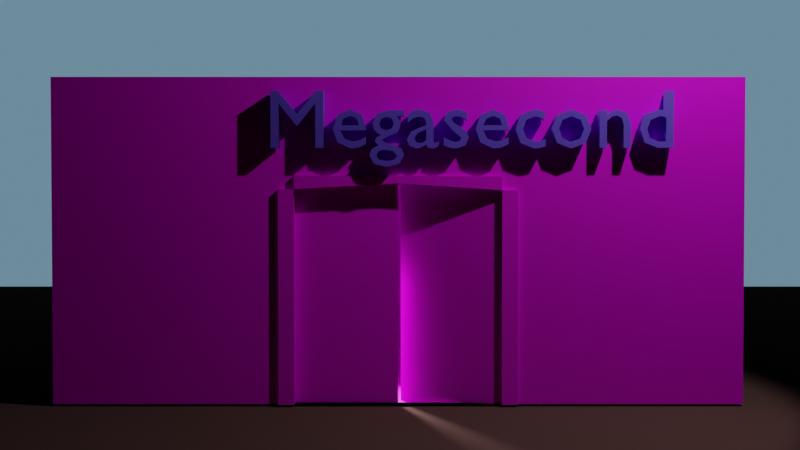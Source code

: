 # Source: mystery_door.blend  (saved by Blender 2.92.9; exported with 4.5.12 LTS)
import bpy
from mathutils import Matrix  # noqa: F401  (used for matrix-valued properties, if any)

bpy.ops.wm.read_factory_settings(use_empty=True)
scene = bpy.context.scene
scene.name = 'Scene'

# ---- collections
col_collection = bpy.data.collections.new('Collection'); scene.collection.children.link(col_collection)

# ---- images (referenced by path relative to the original .blend; pixels are not part of the script)
import os
ASSET_DIR = os.environ.get("B2B_ASSET_DIR", "")  # directory of the original .blend (textures are referenced by path, not embedded)
HERE = os.path.dirname(os.path.abspath(__file__))  # packed textures are extracted next to this script under _unpacked/

def load_image(name, relpath, width, height, colorspace="sRGB"):
    """Load a texture the original file referenced (path relative to the .blend, or extracted next to this script)."""
    p = next((c for c in (os.path.join(HERE, relpath), os.path.join(ASSET_DIR, relpath)) if relpath and os.path.exists(c)), "")
    if p:
        img = bpy.data.images.load(p, check_existing=True)
        img.name = name
    else:  # same state as the original file: an image datablock whose file is absent (Cycles renders it pink)
        img = bpy.data.images.new(name, width, height)
        img.source = "FILE"
        img.filepath = "//" + (relpath or name)
    img.colorspace_settings.name = colorspace
    return img
img_wood09_col_jpg = load_image('Wood09_col.jpg', 'Wood09_col.jpg', 1024, 1024, 'sRGB')

# ---- materials (node trees are filled in below, after node groups)
mat_material = bpy.data.materials.new('Material')
mat_material.alpha_threshold = 0.0
mat_material.use_transparent_shadow = False
mat_material.line_color = (0.0, 0.0, 0.0, 1.0)
mat_material_002 = bpy.data.materials.new('Material.002')
mat_material_002.use_transparent_shadow = False
mat_material_001 = bpy.data.materials.new('Material.001')
mat_material_001.use_transparent_shadow = False
mat_material_003 = bpy.data.materials.new('Material.003')
mat_material_003.use_transparent_shadow = False

# ---- material node trees
mat_material.use_nodes = True; mat_material.node_tree.nodes.clear()
_N = mat_material.node_tree.nodes; _L = mat_material.node_tree.links
n0 = _N.new('ShaderNodeOutputMaterial'); n0.name = 'Material Output'; n0.location = (300, 300)
n1 = _N.new('ShaderNodeBsdfPrincipled'); n1.name = 'Principled BSDF'; n1.location = (10, 300)
n1.distribution = 'GGX'
n1.subsurface_method = 'BURLEY'
n1.inputs[2].default_value = 0.4
n1.inputs[3].default_value = 1.45
n1.inputs[27].default_value = (0.0, 0.0, 0.0, 1.0)
n1.inputs[28].default_value = 1.0
n2 = _N.new('ShaderNodeMapping'); n2.name = 'Mapping'; n2.location = (-652, 310)
n2.width = 240
n2.inputs[3].default_value = (8.6, 22.4, 1.0)
n3 = _N.new('ShaderNodeTexCoord'); n3.name = 'Texture Coordinate'; n3.location = (-852, 293)
n4 = _N.new('ShaderNodeTexImage'); n4.name = 'Image Texture'; n4.location = (-352, 281)
n4.image = img_wood09_col_jpg
_L.new(n1.outputs[0], n0.inputs[0])
_L.new(n4.outputs[0], n1.inputs[0])
_L.new(n2.outputs[0], n4.inputs[0])
_L.new(n3.outputs[2], n2.inputs[0])
n0.is_active_output = True
mat_material_002.use_nodes = True; mat_material_002.node_tree.nodes.clear()
_N = mat_material_002.node_tree.nodes; _L = mat_material_002.node_tree.links
n0 = _N.new('ShaderNodeBsdfPrincipled'); n0.name = 'Principled BSDF'; n0.location = (10, 300)
n0.distribution = 'GGX'
n0.subsurface_method = 'BURLEY'
n0.inputs[0].default_value = (0.1375, 0.07509, 0.06577, 1.0)
n0.inputs[2].default_value = 0.1053
n0.inputs[3].default_value = 1.45
n0.inputs[13].default_value = 0.0
n0.inputs[27].default_value = (0.0, 0.0, 0.0, 1.0)
n0.inputs[28].default_value = 1.0
n1 = _N.new('ShaderNodeOutputMaterial'); n1.name = 'Material Output'; n1.location = (300, 300)
_L.new(n0.outputs[0], n1.inputs[0])
n1.is_active_output = True
mat_material_001.use_nodes = True; mat_material_001.node_tree.nodes.clear()
_N = mat_material_001.node_tree.nodes; _L = mat_material_001.node_tree.links
n0 = _N.new('ShaderNodeBsdfPrincipled'); n0.name = 'Principled BSDF'; n0.location = (10, 300)
n0.distribution = 'GGX'
n0.subsurface_method = 'BURLEY'
n0.inputs[3].default_value = 1.45
n0.inputs[27].default_value = (0.1225, 0.2325, 0.3245, 1.0)
n0.inputs[28].default_value = 1.0
n1 = _N.new('ShaderNodeOutputMaterial'); n1.name = 'Material Output'; n1.location = (300, 300)
_L.new(n0.outputs[0], n1.inputs[0])
n1.is_active_output = True
mat_material_003.use_nodes = True; mat_material_003.node_tree.nodes.clear()
_N = mat_material_003.node_tree.nodes; _L = mat_material_003.node_tree.links
n0 = _N.new('ShaderNodeBsdfPrincipled'); n0.name = 'Principled BSDF'; n0.location = (10, 300)
n0.distribution = 'GGX'
n0.subsurface_method = 'BURLEY'
n0.inputs[0].default_value = (0.1742, 0.09066, 0.8, 1.0)
n0.inputs[3].default_value = 1.45
n0.inputs[27].default_value = (0.0, 0.0, 0.0, 1.0)
n0.inputs[28].default_value = 1.0
n1 = _N.new('ShaderNodeOutputMaterial'); n1.name = 'Material Output'; n1.location = (300, 300)
_L.new(n0.outputs[0], n1.inputs[0])
n1.is_active_output = True

# ---- world
world_world = bpy.data.worlds.new('World'); scene.world = world_world
world_world.use_nodes = True; world_world.node_tree.nodes.clear()
_N = world_world.node_tree.nodes; _L = world_world.node_tree.links
n0 = _N.new('ShaderNodeOutputWorld'); n0.name = 'World Output'; n0.location = (300, 300)
n1 = _N.new('ShaderNodeBackground'); n1.name = 'Background'; n1.location = (10, 300)
n1.inputs[0].default_value = (0.05088, 0.05088, 0.05088, 1.0)
n1.inputs[1].default_value = 0.0
_L.new(n1.outputs[0], n0.inputs[0])
n0.is_active_output = True
world_world.color = (0.05088, 0.05088, 0.05088)
world_world.use_sun_shadow = False
world_world.sun_shadow_jitter_overblur = 0.0

# ---- cameras
cam_camera = bpy.data.cameras.new('Camera')
cam_camera.clip_end = 100.0
cam_camera.ortho_scale = 7.314

# ---- lights
light_light = bpy.data.lights.new('Light', 'SPOT')
light_light.transmission_factor = 0.0
light_light.energy = 600.0
light_light.shadow_soft_size = 0.1
light_light.shadow_maximum_resolution = 0.002
light_light.use_absolute_resolution = True
light_light.spot_blend = 0.2371
light_light.spot_size = 1.449
light_spot = bpy.data.lights.new('Spot', 'SPOT')
light_spot.transmission_factor = 0.0
light_spot.energy = 1000.0
light_spot.shadow_soft_size = 0.25
light_spot.shadow_maximum_resolution = 0.002
light_spot.use_absolute_resolution = True

# ---- meshes
me_cube = bpy.data.meshes.new('Cube')
me_cube.from_pydata([(1.0, 1.0, 1.0), (1.0, 1.0, -1.0), (1.0, -1.0, 1.0), (1.0, -1.0, -1.0), (-1.0, 1.0, 1.0), (-1.0, 1.0, -1.0), (-1.0, -1.0, 1.0), (-1.0, -1.0, -1.0), (-0.3, -1.0, -1.0), (0.3, -1.0, -1.0), (-0.3, -1.0, 0.3554), (0.3, -1.0, 0.3488), (0.0, -1.0, -1.0), (0.0, -1.0, 0.352), (0.0, -0.9737, -1.0), (0.3, -0.9737, -1.0), (-0.3, -0.9737, -1.0), (-0.3, -0.9737, 0.3554), (0.0, -0.9737, 0.352), (0.3, -0.9737, 0.3488), (0.00857, -0.933, -1.0), (0.3013, -0.9986, -1.0), (0.00857, -0.933, 0.352), (0.3013, -0.9986, 0.3488)], [], [(0, 4, 6, 2), (3, 2, 6, 7, 8, 10, 13, 11, 9), (7, 6, 4, 5), (5, 1, 3, 9, 12, 8, 7), (1, 0, 2, 3), (5, 4, 0, 1), (11, 13, 18, 19), (8, 12, 14, 16), (14, 18, 17, 16), (12, 9, 15, 14), (13, 10, 17, 18), (9, 11, 19, 15), (10, 8, 16, 17), (21, 23, 22, 20)])
_uv = me_cube.uv_layers.new(name='UVMap')
_uv.uv.foreach_set('vector', [0.625, 0.5, 0.875, 0.5, 0.875, 0.75, 0.625, 0.75, 0.375, 0.75, 0.625, 0.75, 0.625, 1.0, 0.375, 1.0, 0.375, 0.9132, 0.5444, 0.9132, 0.544, 0.8783, 0.5436, 0.846, 0.375, 0.8457, 0.375, 0.0, 0.625, 0.0, 0.625, 0.25, 0.375, 0.25, 0.125, 0.5, 0.375, 0.5, 0.375, 0.75, 0.2793, 0.75, 0.2517, 0.75, 0.2118, 0.75, 0.125, 0.75, 0.375, 0.5, 0.625, 0.5, 0.625, 0.75, 0.375, 0.75, 0.375, 0.25, 0.625, 0.25, 0.625, 0.5, 0.375, 0.5, 0.5436, 0.846, 0.544, 0.8783, 0.544, 0.8783, 0.5436, 0.846, 0.2118, 0.75, 0.2517, 0.75, 0.2517, 0.75, 0.2118, 0.75, 0.7972, 0.8775, 0.805, 0.6163, 0.8588, 0.6156, 0.8588, 0.8775, 0.2517, 0.75, 0.2793, 0.75, 0.2793, 0.75, 0.2517, 0.75, 0.544, 0.8783, 0.5444, 0.9132, 0.5444, 0.9132, 0.544, 0.8783, 0.375, 0.8457, 0.5436, 0.846, 0.5436, 0.846, 0.375, 0.8457, 0.5444, 0.9132, 0.375, 0.9132, 0.375, 0.9132, 0.5444, 0.9132, 0.7545, 0.8775, 0.7551, 0.6169, 0.805, 0.6163, 0.7972, 0.8775])
me_cube.materials.append(mat_material)
me_cube.use_remesh_preserve_volume = False
me_cube.use_remesh_preserve_attributes = False
me_cube.use_mirror_vertex_groups = False
me_cube.update()
me_plane = bpy.data.meshes.new('Plane')
me_plane.from_pydata([(-1.0, -1.0, 0.0), (1.0, -1.0, 0.0), (-1.0, 1.0, 0.0), (1.0, 1.0, 0.0)], [], [(0, 1, 3, 2)])
_uv = me_plane.uv_layers.new(name='UVMap')
_uv.uv.foreach_set('vector', [0.0, 0.0, 1.0, 0.0, 1.0, 1.0, 0.0, 1.0])
me_plane.materials.append(mat_material_002)
me_plane.use_remesh_fix_poles = True
me_plane.use_remesh_preserve_attributes = False
me_plane.use_mirror_vertex_groups = False
me_plane.update()
me_plane_001 = bpy.data.meshes.new('Plane.001')
me_plane_001.from_pydata([(-1.0, -1.0, 0.0), (1.0, -1.0, 0.0), (-1.0, 1.0, 0.0), (1.0, 1.0, 0.0)], [], [(0, 1, 3, 2)])
_uv = me_plane_001.uv_layers.new(name='UVMap')
_uv.uv.foreach_set('vector', [0.0, 0.0, 1.0, 0.0, 1.0, 1.0, 0.0, 1.0])
me_plane_001.materials.append(mat_material_001)
me_plane_001.use_remesh_fix_poles = True
me_plane_001.use_remesh_preserve_attributes = False
me_plane_001.use_mirror_vertex_groups = False
me_plane_001.update()
me_cube_001 = bpy.data.meshes.new('Cube.001')
me_cube_001.from_pydata([(-0.2995, 0.006461, -0.8297), (0.3005, 0.006461, -0.8297), (-0.2995, 0.006461, 0.4876), (0.3005, 0.006461, 0.4811), (0.0005256, 0.006461, 0.5223), (-0.2995, -0.006462, -0.8297), (0.3005, -0.006462, -0.8297), (-0.2995, -0.006462, 0.4876), (0.3005, -0.006462, 0.4811), (0.0005256, -0.006462, 0.5223), (-0.299, 0.006461, 0.5712), (0.001039, 0.006461, 0.5678), (0.001039, -0.006462, 0.5678), (-0.299, -0.006462, 0.5712), (0.3461, 0.006461, 0.4811), (0.3461, 0.006461, -0.8297), (0.3461, -0.006462, -0.8297), (0.3461, -0.006462, 0.4811), (-0.345, 0.006461, -0.8297), (-0.345, 0.006461, 0.4876), (-0.345, -0.006462, 0.4876), (-0.345, -0.006462, -0.8297), (0.001003, 0.006461, 0.5678), (0.301, 0.006461, 0.5647), (0.301, -0.006462, 0.5647), (0.001003, -0.006462, 0.5678)], [], [(10, 11, 12, 13), (4, 11, 10, 2), (9, 12, 11, 4), (7, 13, 12, 9), (2, 10, 13, 7), (14, 15, 16, 17), (1, 15, 14, 3), (6, 16, 15, 1), (8, 17, 16, 6), (3, 14, 17, 8), (18, 19, 20, 21), (2, 19, 18, 0), (7, 20, 19, 2), (5, 21, 20, 7), (0, 18, 21, 5), (22, 23, 24, 25), (3, 23, 22, 4), (8, 24, 23, 3), (9, 25, 24, 8), (4, 22, 25, 9)])
_uv = me_cube_001.uv_layers.new(name='UVMap')
_uv.uv.foreach_set('vector', [0.01424, 0.4505, 0.0142, 0.458, 0.01377, 0.4581, 0.0138, 0.4505, 0.02433, 0.5016, 0.0142, 0.458, 0.01424, 0.4505, 0.028, 0.3392, 0.003694, 0.4992, 0.01377, 0.4581, 0.0142, 0.458, 0.02433, 0.5016, 0.001775, 0.3371, 0.0138, 0.4505, 0.01377, 0.4581, 0.003694, 0.4992, 0.028, 0.3392, 0.01424, 0.4505, 0.0138, 0.4505, 0.001775, 0.3371, 0.01465, 0.7192, 0.01878, 0.9425, 0.01336, 0.9429, 0.009235, 0.7196, 0.028, 1.0, 0.01878, 0.9425, 0.01465, 0.7192, 0.02622, 0.6641, 0.001793, 0.998, 0.01336, 0.9429, 0.01878, 0.9425, 0.028, 1.0, 1.673e-05, 0.662, 0.009235, 0.7196, 0.01336, 0.9429, 0.001793, 0.998, 0.02622, 0.6641, 0.01465, 0.7192, 0.009235, 0.7196, 1.673e-05, 0.662, 0.0147, 0.05719, 0.0188, 0.2816, 0.01335, 0.282, 0.009256, 0.05758, 0.028, 0.3392, 0.0188, 0.2816, 0.0147, 0.05719, 0.02628, 0.002038, 0.001775, 0.3371, 0.01335, 0.282, 0.0188, 0.2816, 0.028, 0.3392, 5.284e-05, 1.673e-05, 0.009256, 0.05758, 0.01335, 0.282, 0.001775, 0.3371, 0.02628, 0.002038, 0.0147, 0.05719, 0.009256, 0.05758, 5.284e-05, 1.673e-05, 0.01425, 0.5428, 0.01423, 0.5505, 0.01378, 0.5506, 0.01382, 0.5429, 0.02622, 0.6641, 0.01423, 0.5505, 0.01425, 0.5428, 0.02433, 0.5016, 1.673e-05, 0.662, 0.01378, 0.5506, 0.01423, 0.5505, 0.02622, 0.6641, 0.003694, 0.4992, 0.01382, 0.5429, 0.01378, 0.5506, 1.673e-05, 0.662, 0.02433, 0.5016, 0.01425, 0.5428, 0.01382, 0.5429, 0.003694, 0.4992])
me_cube_001.materials.append(mat_material)
me_cube_001.use_remesh_preserve_volume = False
me_cube_001.use_remesh_preserve_attributes = False
me_cube_001.use_mirror_vertex_groups = False
me_cube_001.update()

# ---- curves / text
txt_text = bpy.data.curves.new('Text', 'FONT')
txt_text.dimensions = '2D'
txt_text.body = 'Megasecond'
txt_text.materials.append(mat_material_003)
txt_text.use_path_clamp = True
txt_text.extrude = 0.08
txt_text.resolution_u = 2

# ---- objects
ob_mysterious_house = bpy.data.objects.new('mysterious_house', me_cube)
ob_light = bpy.data.objects.new('Light', light_light)
ob_camera = bpy.data.objects.new('Camera', cam_camera)
ob_gnd = bpy.data.objects.new('gnd', me_plane)
ob_sky = bpy.data.objects.new('sky', me_plane_001)
ob_doorframe = bpy.data.objects.new('doorframe', me_cube_001)
ob_text = bpy.data.objects.new('Text', txt_text)
ob_spot = bpy.data.objects.new('Spot', light_spot)

# ---- transforms, parenting, visibility, modifiers, constraints
ob_mysterious_house.location = (-0.02422, -0.08804, 0.4)
ob_mysterious_house.scale = (4.229, 4.229, 2.0)
ob_mysterious_house.lock_rotations_4d = False
ob_mysterious_house.empty_display_type = 'ARROWS'
ob_mysterious_house.lineart.crease_threshold = 0.0
ob_light.location = (4.076, -6.932, 5.904)
ob_light.rotation_euler = (0.8793, 0.1707, 0.2971)
ob_light.lock_rotations_4d = False
ob_light.empty_display_type = 'ARROWS'
ob_light.color = (0.0, 0.0, 0.0, 0.0)
ob_light.lineart.crease_threshold = 0.0
_c = ob_light.constraints.new('TRACK_TO'); _c.name = 'Track To'
_c.target = ob_doorframe
ob_camera.location = (0.0, -17.88, 0.9467)
ob_camera.rotation_euler = (1.545, 0.0, 0.0)
ob_camera.lock_rotations_4d = False
ob_camera.empty_display_type = 'ARROWS'
ob_camera.color = (0.0, 0.0, 0.0, 0.0)
ob_camera.display_type = 'WIRE'
ob_camera.lineart.crease_threshold = 0.0
ob_gnd.location = (0.0, 0.0, -1.631)
ob_gnd.scale = (13.85, 13.85, 13.85)
ob_gnd.lineart.crease_threshold = 0.0
ob_sky.location = (0.0, 41.65, -1.631)
ob_sky.rotation_euler = (1.571, -0.0, 0.0)
ob_sky.scale = (23.56, 23.56, 23.56)
ob_sky.lineart.crease_threshold = 0.0
ob_doorframe.location = (-0.02644, -4.345, 0.05939)
ob_doorframe.scale = (4.229, 4.229, 2.0)
ob_doorframe.lock_rotations_4d = False
ob_doorframe.empty_display_type = 'ARROWS'
ob_doorframe.lineart.crease_threshold = 0.0
ob_text.location = (-1.63, -4.423, 1.531)
ob_text.rotation_euler = (1.571, 0.0, 0.0)
ob_text.lineart.crease_threshold = 0.0
ob_spot.location = (-0.8719, -1.81, 0.5631)
ob_spot.rotation_euler = (-0.9752, -0.1296, 0.2804)
ob_spot.lineart.crease_threshold = 0.0

# ---- collection membership
col_collection.objects.link(ob_mysterious_house)
col_collection.objects.link(ob_light)
col_collection.objects.link(ob_camera)
col_collection.objects.link(ob_gnd)
col_collection.objects.link(ob_sky)
col_collection.objects.link(ob_doorframe)
col_collection.objects.link(ob_text)
col_collection.objects.link(ob_spot)

# ---- scene / render settings (as saved in the file)
scene.camera = ob_camera
scene.frame_start = 1; scene.frame_end = 250; scene.frame_set(2)
scene.render.engine = 'BLENDER_EEVEE_NEXT'
scene.cycles.use_denoising = False
scene.cycles.samples = 128
scene.cycles.sampling_pattern = 'TABULATED_SOBOL'
scene.cycles.use_adaptive_sampling = False
scene.cycles.use_light_tree = False
scene.view_settings.view_transform = 'Filmic'
bpy.context.view_layer.update()
